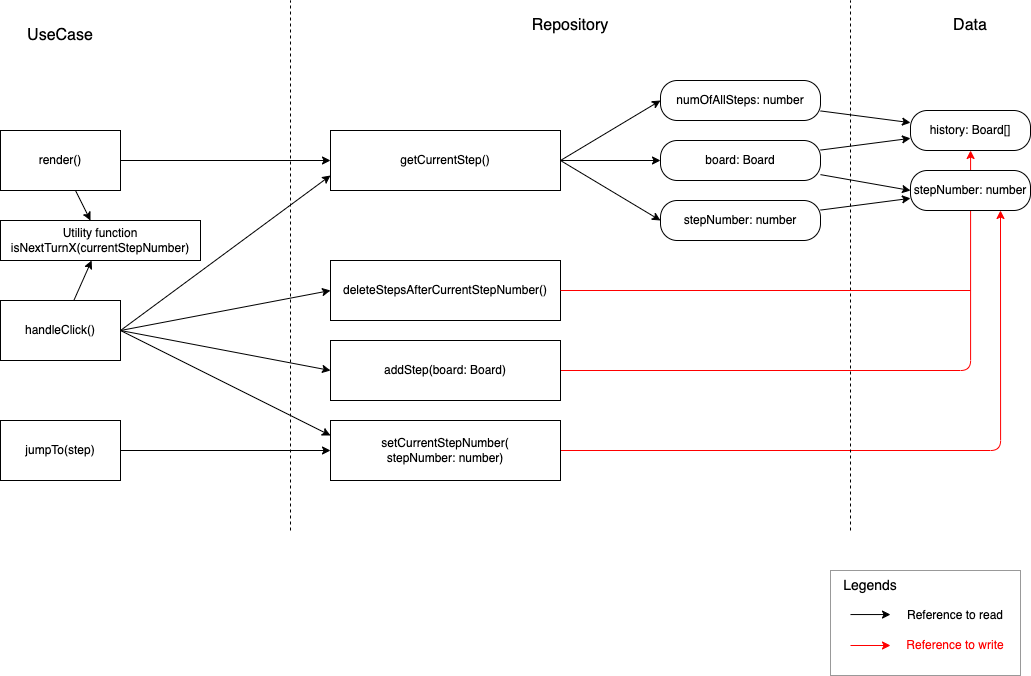

The diagram above was exported from draw.io. Its source (the exported page's mxGraphModel, read from the mxfile embedded in the PNG):
<mxGraphModel dx="1633" dy="1140" grid="1" gridSize="10" guides="1" tooltips="1" connect="1" arrows="1" fold="1" page="1" pageScale="1" pageWidth="3000" pageHeight="3000" math="0" shadow="0">
  <root>
    <mxCell id="0" />
    <mxCell id="1" parent="0" />
    <mxCell id="44" style="edgeStyle=orthogonalEdgeStyle;html=1;fontSize=16;strokeColor=#FF0000;" edge="1" parent="1" source="34" target="15">
      <mxGeometry relative="1" as="geometry" />
    </mxCell>
    <mxCell id="3" style="edgeStyle=none;html=1;" edge="1" parent="1" source="6">
      <mxGeometry relative="1" as="geometry">
        <mxPoint x="321.1111111111111" y="660" as="targetPoint" />
      </mxGeometry>
    </mxCell>
    <mxCell id="36" style="edgeStyle=none;html=1;entryX=0;entryY=0.5;entryDx=0;entryDy=0;fontSize=16;exitX=1;exitY=0.5;exitDx=0;exitDy=0;" edge="1" parent="1" source="6" target="33">
      <mxGeometry relative="1" as="geometry" />
    </mxCell>
    <mxCell id="37" style="edgeStyle=none;html=1;entryX=0;entryY=0.5;entryDx=0;entryDy=0;fontSize=16;exitX=1;exitY=0.5;exitDx=0;exitDy=0;" edge="1" parent="1" source="6" target="34">
      <mxGeometry relative="1" as="geometry" />
    </mxCell>
    <mxCell id="38" style="edgeStyle=none;html=1;entryX=0;entryY=0.25;entryDx=0;entryDy=0;fontSize=16;exitX=1;exitY=0.5;exitDx=0;exitDy=0;" edge="1" parent="1" source="6" target="32">
      <mxGeometry relative="1" as="geometry" />
    </mxCell>
    <mxCell id="46" style="html=1;exitX=1;exitY=0.5;exitDx=0;exitDy=0;entryX=0;entryY=0.75;entryDx=0;entryDy=0;fontSize=16;strokeColor=#000000;" edge="1" parent="1" source="6" target="27">
      <mxGeometry relative="1" as="geometry" />
    </mxCell>
    <mxCell id="6" value="handleClick()" style="rounded=0;whiteSpace=wrap;html=1;" vertex="1" parent="1">
      <mxGeometry x="230" y="700" width="120" height="60" as="geometry" />
    </mxCell>
    <mxCell id="39" style="edgeStyle=none;html=1;fontSize=16;" edge="1" parent="1" source="8">
      <mxGeometry relative="1" as="geometry">
        <mxPoint x="560" y="850" as="targetPoint" />
      </mxGeometry>
    </mxCell>
    <mxCell id="8" value="jumpTo(step)" style="rounded=0;whiteSpace=wrap;html=1;" vertex="1" parent="1">
      <mxGeometry x="230" y="820" width="120" height="60" as="geometry" />
    </mxCell>
    <mxCell id="9" value="" style="edgeStyle=none;html=1;" edge="1" parent="1" source="11" target="15">
      <mxGeometry y="-10" relative="1" as="geometry">
        <mxPoint as="offset" />
      </mxGeometry>
    </mxCell>
    <mxCell id="10" style="edgeStyle=none;html=1;entryX=0;entryY=0.5;entryDx=0;entryDy=0;" edge="1" parent="1" source="11" target="12">
      <mxGeometry relative="1" as="geometry" />
    </mxCell>
    <mxCell id="11" value="board: Board" style="rounded=1;whiteSpace=wrap;html=1;arcSize=42;" vertex="1" parent="1">
      <mxGeometry x="890" y="540" width="160" height="40" as="geometry" />
    </mxCell>
    <mxCell id="12" value="stepNumber: number" style="rounded=1;whiteSpace=wrap;html=1;arcSize=42;" vertex="1" parent="1">
      <mxGeometry x="1140" y="570" width="120" height="40" as="geometry" />
    </mxCell>
    <mxCell id="15" value="history: Board[]" style="rounded=1;whiteSpace=wrap;html=1;arcSize=42;" vertex="1" parent="1">
      <mxGeometry x="1140" y="510" width="120" height="40" as="geometry" />
    </mxCell>
    <mxCell id="16" style="edgeStyle=none;html=1;" edge="1" parent="1" source="17" target="15">
      <mxGeometry relative="1" as="geometry" />
    </mxCell>
    <mxCell id="17" value="numOfAllSteps: number" style="rounded=1;whiteSpace=wrap;html=1;arcSize=42;" vertex="1" parent="1">
      <mxGeometry x="890" y="480" width="160" height="40" as="geometry" />
    </mxCell>
    <mxCell id="20" style="edgeStyle=none;html=1;" edge="1" parent="1" source="21">
      <mxGeometry relative="1" as="geometry">
        <mxPoint x="320" y="620" as="targetPoint" />
      </mxGeometry>
    </mxCell>
    <mxCell id="31" style="edgeStyle=none;html=1;entryX=0;entryY=0.5;entryDx=0;entryDy=0;fontSize=16;" edge="1" parent="1" source="21" target="27">
      <mxGeometry relative="1" as="geometry" />
    </mxCell>
    <mxCell id="21" value="render()" style="rounded=0;whiteSpace=wrap;html=1;" vertex="1" parent="1">
      <mxGeometry x="230" y="530" width="120" height="60" as="geometry" />
    </mxCell>
    <mxCell id="22" value="Data" style="text;html=1;strokeColor=none;fillColor=none;align=center;verticalAlign=middle;whiteSpace=wrap;rounded=0;fontSize=16;" vertex="1" parent="1">
      <mxGeometry x="1170" y="410" width="60" height="30" as="geometry" />
    </mxCell>
    <mxCell id="23" value="Repository" style="text;html=1;strokeColor=none;fillColor=none;align=center;verticalAlign=middle;whiteSpace=wrap;rounded=0;fontSize=16;" vertex="1" parent="1">
      <mxGeometry x="770" y="410" width="60" height="30" as="geometry" />
    </mxCell>
    <mxCell id="24" value="UseCase" style="text;html=1;strokeColor=none;fillColor=none;align=center;verticalAlign=middle;whiteSpace=wrap;rounded=0;fontSize=16;" vertex="1" parent="1">
      <mxGeometry x="260" y="420" width="60" height="30" as="geometry" />
    </mxCell>
    <mxCell id="26" style="edgeStyle=none;html=1;fontSize=16;" edge="1" parent="1" source="25" target="12">
      <mxGeometry relative="1" as="geometry" />
    </mxCell>
    <mxCell id="25" value="stepNumber: number" style="rounded=1;whiteSpace=wrap;html=1;arcSize=42;" vertex="1" parent="1">
      <mxGeometry x="890" y="600" width="160" height="40" as="geometry" />
    </mxCell>
    <mxCell id="28" style="edgeStyle=none;html=1;entryX=0;entryY=0.5;entryDx=0;entryDy=0;fontSize=16;exitX=1;exitY=0.5;exitDx=0;exitDy=0;" edge="1" parent="1" source="27" target="17">
      <mxGeometry relative="1" as="geometry" />
    </mxCell>
    <mxCell id="29" style="edgeStyle=none;html=1;entryX=0;entryY=0.5;entryDx=0;entryDy=0;fontSize=16;" edge="1" parent="1" source="27" target="11">
      <mxGeometry relative="1" as="geometry" />
    </mxCell>
    <mxCell id="30" style="edgeStyle=none;html=1;entryX=0;entryY=0.5;entryDx=0;entryDy=0;fontSize=16;exitX=1;exitY=0.5;exitDx=0;exitDy=0;" edge="1" parent="1" source="27" target="25">
      <mxGeometry relative="1" as="geometry" />
    </mxCell>
    <mxCell id="27" value="getCurrentStep()" style="rounded=0;whiteSpace=wrap;html=1;" vertex="1" parent="1">
      <mxGeometry x="560" y="530" width="230" height="60" as="geometry" />
    </mxCell>
    <mxCell id="43" style="edgeStyle=orthogonalEdgeStyle;html=1;entryX=0.75;entryY=1;entryDx=0;entryDy=0;fontSize=16;strokeColor=#FF0000;" edge="1" parent="1" source="32" target="12">
      <mxGeometry relative="1" as="geometry" />
    </mxCell>
    <mxCell id="32" value="setCurrentStepNumber(&lt;br&gt;stepNumber: number)" style="rounded=0;whiteSpace=wrap;html=1;" vertex="1" parent="1">
      <mxGeometry x="560" y="820" width="230" height="60" as="geometry" />
    </mxCell>
    <mxCell id="33" value="deleteStepsAfterCurrentStepNumber()" style="rounded=0;whiteSpace=wrap;html=1;" vertex="1" parent="1">
      <mxGeometry x="560" y="660" width="230" height="60" as="geometry" />
    </mxCell>
    <mxCell id="34" value="addStep(board: Board)" style="rounded=0;whiteSpace=wrap;html=1;" vertex="1" parent="1">
      <mxGeometry x="560" y="740" width="230" height="60" as="geometry" />
    </mxCell>
    <mxCell id="40" value="Utility function&lt;br&gt;isNextTurnX(currentStepNumber)" style="rounded=0;whiteSpace=wrap;html=1;" vertex="1" parent="1">
      <mxGeometry x="230" y="620" width="200" height="40" as="geometry" />
    </mxCell>
    <mxCell id="41" value="" style="endArrow=none;dashed=1;html=1;fontSize=16;" edge="1" parent="1">
      <mxGeometry width="50" height="50" relative="1" as="geometry">
        <mxPoint x="520" y="930" as="sourcePoint" />
        <mxPoint x="520" y="400" as="targetPoint" />
      </mxGeometry>
    </mxCell>
    <mxCell id="42" value="" style="endArrow=none;dashed=1;html=1;fontSize=16;" edge="1" parent="1">
      <mxGeometry width="50" height="50" relative="1" as="geometry">
        <mxPoint x="1080" y="930" as="sourcePoint" />
        <mxPoint x="1080" y="400" as="targetPoint" />
      </mxGeometry>
    </mxCell>
    <mxCell id="45" value="" style="endArrow=none;html=1;fontSize=16;strokeColor=#FF0000;exitX=1;exitY=0.5;exitDx=0;exitDy=0;" edge="1" parent="1" source="33">
      <mxGeometry width="50" height="50" relative="1" as="geometry">
        <mxPoint x="830" y="720" as="sourcePoint" />
        <mxPoint x="1200" y="690" as="targetPoint" />
      </mxGeometry>
    </mxCell>
    <mxCell id="47" value="" style="group" vertex="1" connectable="0" parent="1">
      <mxGeometry x="1060" y="970" width="190" height="105" as="geometry" />
    </mxCell>
    <mxCell id="48" value="Reference to read" style="text;html=1;strokeColor=none;fillColor=none;align=center;verticalAlign=middle;whiteSpace=wrap;rounded=0;" vertex="1" parent="47">
      <mxGeometry x="70" y="30" width="110" height="30" as="geometry" />
    </mxCell>
    <mxCell id="49" value="Reference to write" style="text;html=1;strokeColor=none;fillColor=none;align=center;verticalAlign=middle;whiteSpace=wrap;rounded=0;fontColor=#FF0000;" vertex="1" parent="47">
      <mxGeometry x="70" y="60" width="110" height="30" as="geometry" />
    </mxCell>
    <mxCell id="50" value="" style="endArrow=classic;html=1;strokeColor=#000000;" edge="1" parent="47">
      <mxGeometry width="50" height="50" relative="1" as="geometry">
        <mxPoint x="20" y="44.05000000000001" as="sourcePoint" />
        <mxPoint x="60" y="44.05000000000001" as="targetPoint" />
      </mxGeometry>
    </mxCell>
    <mxCell id="51" value="" style="endArrow=classic;html=1;strokeColor=#FF0000;" edge="1" parent="47">
      <mxGeometry width="50" height="50" relative="1" as="geometry">
        <mxPoint x="20" y="74.99999999999994" as="sourcePoint" />
        <mxPoint x="60" y="74.99999999999994" as="targetPoint" />
      </mxGeometry>
    </mxCell>
    <mxCell id="52" value="" style="rounded=0;whiteSpace=wrap;html=1;fontColor=#FF0000;fillColor=none;strokeColor=#999999;" vertex="1" parent="47">
      <mxGeometry width="190" height="105" as="geometry" />
    </mxCell>
    <mxCell id="53" value="&lt;font color=&quot;#000000&quot; style=&quot;font-size: 14px;&quot;&gt;Legends&lt;/font&gt;" style="text;html=1;strokeColor=none;fillColor=none;align=center;verticalAlign=middle;whiteSpace=wrap;rounded=0;fontColor=#FF0000;fontSize=14;" vertex="1" parent="47">
      <mxGeometry x="10" width="60" height="30" as="geometry" />
    </mxCell>
  </root>
</mxGraphModel>